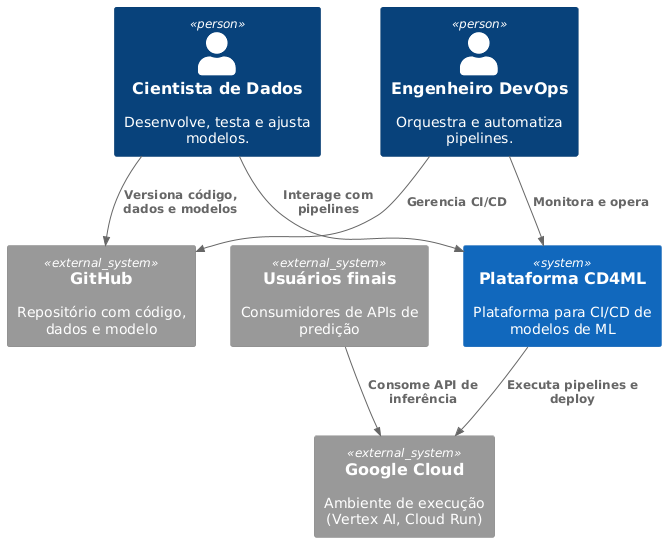

The diagram above was rendered by PlantUML. Its source (embedded in the PNG):
@startuml
!include https://raw.githubusercontent.com/plantuml-stdlib/C4-PlantUML/master/C4_Context.puml

Person(DataScientist, "Cientista de Dados", "Desenvolve, testa e ajusta modelos.")
Person(DevOps, "Engenheiro DevOps", "Orquestra e automatiza pipelines.")
System(CD4MLPlatform, "Plataforma CD4ML", "Plataforma para CI/CD de modelos de ML")

System_Ext(GitHub, "GitHub", "Repositório com código, dados e modelo")
System_Ext(GCP, "Google Cloud", "Ambiente de execução (Vertex AI, Cloud Run)")
System_Ext(Users, "Usuários finais", "Consumidores de APIs de predição")

Rel(DataScientist, GitHub, "Versiona código, dados e modelos")
Rel(DevOps, GitHub, "Gerencia CI/CD")
Rel(DataScientist, CD4MLPlatform, "Interage com pipelines")
Rel(DevOps, CD4MLPlatform, "Monitora e opera")
Rel(CD4MLPlatform, GCP, "Executa pipelines e deploy")
Rel(Users, GCP, "Consome API de inferência")

@enduml